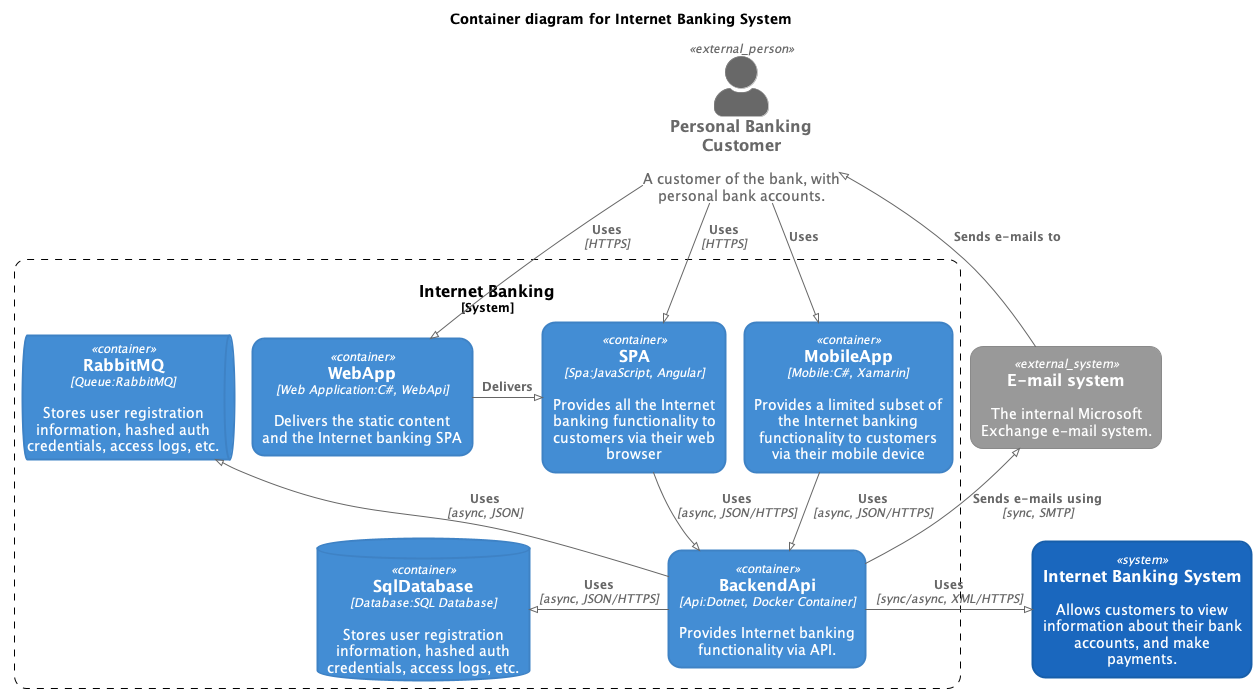

The diagram above was rendered by PlantUML. Its source (embedded in the PNG):
@startuml container-diagram-for-internet-banking-system-c4container
!pragma layout smetana
!include ../.c4s/C4_Container.puml

UpdateElementStyle("system", $bgColor=#1a67be,$fontColor=#FFFFFF,$borderColor=#175eaa,$shadowing="false",$shape=RoundedBoxShape(),$borderStyle=SolidLine(),$borderThickness=2)
UpdateElementStyle("external_system", $bgColor=#999999,$fontColor=#FFFFFF,$borderColor=#8a8a8a,$shadowing="false",$shape=RoundedBoxShape(),$borderStyle=SolidLine(),$borderThickness=1)
UpdateElementStyle("person", $bgColor=#0d437b,$fontColor=#FFFFFF,$borderColor=#0d437b,$shadowing="false",$shape=RoundedBoxShape(),$borderStyle=SolidLine(),$borderThickness=2)
UpdateElementStyle("component", $bgColor=#85bbf0,$fontColor=#000000,$borderColor=#78a8d9,$shadowing="false",$shape=RoundedBoxShape(),$borderStyle=SolidLine(),$borderThickness=2)
UpdateElementStyle("external_component", $bgColor=#999999,$fontColor=#FFFFFF,$borderColor=#8a8a8a,$shadowing="false",$shape=RoundedBoxShape(),$borderStyle=SolidLine(),$borderThickness=1)
UpdateElementStyle("container", $bgColor=#438dd4,$fontColor=#FFFFFF,$borderColor=#3e82c5,$shadowing="false",$shape=RoundedBoxShape(),$borderStyle=SolidLine(),$borderThickness=2)
UpdateElementStyle("external_container", $bgColor=#999999,$fontColor=#FFFFFF,$borderColor=#8a8a8a,$shadowing="false",$shape=RoundedBoxShape(),$borderStyle=SolidLine(),$borderThickness=1)
UpdateBoundaryStyle($elementName=system,$bgColor=#FFFFFF,$fontColor=#000000,$borderColor=#000000,$shadowing="false",$shape=RoundedBoxShape())
UpdateBoundaryStyle($elementName=container,$bgColor=#FFFFFF,$fontColor=#000000,$borderColor=#000000,$shadowing="false",$shape=RoundedBoxShape())
UpdateBoundaryStyle($elementName=enterprise,$bgColor=#FFFFFF,$fontColor=#000000,$borderColor=#000000,$shadowing="false",$shape=RoundedBoxShape())
SHOW_PERSON_PORTRAIT()
LAYOUT_TOP_DOWN()

title Container diagram for Internet Banking System

Person_Ext(customer, "Personal Banking Customer", "A customer of the bank, with personal bank accounts.")
System(BankingSystem, "Internet Banking System", "Allows customers to view information about their bank accounts, and make payments.")
System_Ext(MailSystem, "E-mail system", "The internal Microsoft Exchange e-mail system.")

System_Boundary(c1, "Internet Banking") {
    Container(Corporate.Finance.Limits.Service.ServiceBus, "WebApp", "Web Application:C#, WebApi", "Delivers the static content and the Internet banking SPA")
    Container(Spa, "SPA", "Spa:JavaScript, Angular", "Provides all the Internet banking functionality to customers via their web browser")
    Container(MobileApp, "MobileApp", "Mobile:C#, Xamarin", "Provides a limited subset of the Internet banking functionality to customers via their mobile device")
    ContainerDb(Database, "SqlDatabase", "Database:SQL Database", "Stores user registration information, hashed auth credentials, access logs, etc.")
    ContainerQueue(Queue, "RabbitMQ", "Queue:RabbitMQ", "Stores user registration information, hashed auth credentials, access logs, etc.")
    Container(BackendApi, "BackendApi", "Api:Dotnet, Docker Container", "Provides Internet banking functionality via API.")
}


Rel(customer, Corporate.Finance.Limits.Service.ServiceBus, "Uses", "HTTPS")
Rel(customer, Spa, "Uses", "HTTPS")
Rel(customer, MobileApp, "Uses")
Rel_Neighbor(Corporate.Finance.Limits.Service.ServiceBus, Spa, "Delivers")
Rel(Spa, BackendApi, "Uses", "async, JSON/HTTPS")
Rel(MobileApp, BackendApi, "Uses", "async, JSON/HTTPS")
Rel_Back_Neighbor(Database, BackendApi, "Uses", "async, JSON/HTTPS")
Rel_Back(Queue, BackendApi, "Uses", "async, JSON")
Rel_Back(customer, MailSystem, "Sends e-mails to")
Rel_Back(MailSystem, BackendApi, "Sends e-mails using", "sync, SMTP")
Rel_Neighbor(BackendApi, BankingSystem, "Uses", "sync/async, XML/HTTPS")
@enduml